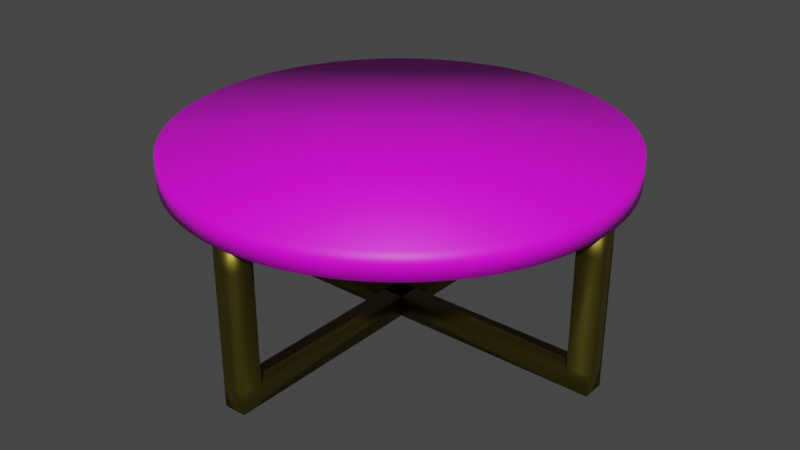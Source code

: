 # Source: table1.blend  (saved by Blender 2.92.15; exported with 4.5.12 LTS)
import bpy
from mathutils import Matrix  # noqa: F401  (used for matrix-valued properties, if any)

bpy.ops.wm.read_factory_settings(use_empty=True)
scene = bpy.context.scene
scene.name = 'Scene'

# ---- collections
col_table = bpy.data.collections.new('Table'); scene.collection.children.link(col_table)

# ---- images (referenced by path relative to the original .blend; pixels are not part of the script)
import os
ASSET_DIR = os.environ.get("B2B_ASSET_DIR", "")  # directory of the original .blend (textures are referenced by path, not embedded)
HERE = os.path.dirname(os.path.abspath(__file__))  # packed textures are extracted next to this script under _unpacked/

def load_image(name, relpath, width, height, colorspace="sRGB"):
    """Load a texture the original file referenced (path relative to the .blend, or extracted next to this script)."""
    p = next((c for c in (os.path.join(HERE, relpath), os.path.join(ASSET_DIR, relpath)) if relpath and os.path.exists(c)), "")
    if p:
        img = bpy.data.images.load(p, check_existing=True)
        img.name = name
    else:  # same state as the original file: an image datablock whose file is absent (Cycles renders it pink)
        img = bpy.data.images.new(name, width, height)
        img.source = "FILE"
        img.filepath = "//" + (relpath or name)
    img.colorspace_settings.name = colorspace
    return img
img_white_marble_jpg = load_image('white marble.jpg', 'white marble.jpg', 1024, 1024, 'sRGB')

# ---- materials (node trees are filled in below, after node groups)
mat_white_marble = bpy.data.materials.new('White Marble')
mat_white_marble.use_transparent_shadow = False
mat_brass_001 = bpy.data.materials.new('Brass.001')
mat_brass_001.use_transparent_shadow = False
mat_brass = bpy.data.materials.new('Brass')
mat_brass.use_transparent_shadow = False

# ---- material node trees
mat_white_marble.use_nodes = True; mat_white_marble.node_tree.nodes.clear()
_N = mat_white_marble.node_tree.nodes; _L = mat_white_marble.node_tree.links
n0 = _N.new('ShaderNodeBsdfPrincipled'); n0.name = 'Principled BSDF'; n0.location = (10, 300)
n0.distribution = 'GGX'
n0.subsurface_method = 'BURLEY'
n0.inputs[3].default_value = 1.45
n0.inputs[27].default_value = (0.0, 0.0, 0.0, 1.0)
n0.inputs[28].default_value = 1.0
n1 = _N.new('ShaderNodeOutputMaterial'); n1.name = 'Material Output'; n1.location = (300, 300)
n2 = _N.new('ShaderNodeTexImage'); n2.name = 'Image Texture'; n2.location = (-280, 280)
n2.image = img_white_marble_jpg
_L.new(n0.outputs[0], n1.inputs[0])
_L.new(n2.outputs[0], n0.inputs[0])
n1.is_active_output = True
mat_brass_001.use_nodes = True; mat_brass_001.node_tree.nodes.clear()
_N = mat_brass_001.node_tree.nodes; _L = mat_brass_001.node_tree.links
n0 = _N.new('ShaderNodeBsdfPrincipled'); n0.name = 'Principled BSDF'; n0.location = (10, 300)
n0.distribution = 'GGX'
n0.subsurface_method = 'BURLEY'
n0.inputs[0].default_value = (0.4621, 0.3813, 0.05448, 1.0)
n0.inputs[1].default_value = 1.0
n0.inputs[2].default_value = 0.376
n0.inputs[3].default_value = 1.45
n0.inputs[13].default_value = 0.3798
n0.inputs[27].default_value = (0.0, 0.0, 0.0, 1.0)
n0.inputs[28].default_value = 1.0
n1 = _N.new('ShaderNodeOutputMaterial'); n1.name = 'Material Output'; n1.location = (300, 300)
_L.new(n0.outputs[0], n1.inputs[0])
n1.is_active_output = True
mat_brass.use_nodes = True; mat_brass.node_tree.nodes.clear()
_N = mat_brass.node_tree.nodes; _L = mat_brass.node_tree.links
n0 = _N.new('ShaderNodeBsdfPrincipled'); n0.name = 'Principled BSDF'; n0.location = (10, 300)
n0.distribution = 'GGX'
n0.subsurface_method = 'BURLEY'
n0.inputs[0].default_value = (0.196, 0.1628, 0.02584, 1.0)
n0.inputs[1].default_value = 1.0
n0.inputs[3].default_value = 1.45
n0.inputs[13].default_value = 0.2558
n0.inputs[27].default_value = (0.0, 0.0, 0.0, 1.0)
n0.inputs[28].default_value = 1.0
n1 = _N.new('ShaderNodeOutputMaterial'); n1.name = 'Material Output'; n1.location = (300, 300)
_L.new(n0.outputs[0], n1.inputs[0])
n1.is_active_output = True

# ---- world
world_world = bpy.data.worlds.new('World'); scene.world = world_world
world_world.use_nodes = True; world_world.node_tree.nodes.clear()
_N = world_world.node_tree.nodes; _L = world_world.node_tree.links
n0 = _N.new('ShaderNodeOutputWorld'); n0.name = 'World Output'; n0.location = (300, 300)
n1 = _N.new('ShaderNodeBackground'); n1.name = 'Background'; n1.location = (10, 300)
n1.inputs[0].default_value = (0.05088, 0.05088, 0.05088, 1.0)
_L.new(n1.outputs[0], n0.inputs[0])
n0.is_active_output = True
world_world.color = (0.05088, 0.05088, 0.05088)
world_world.use_sun_shadow = False
world_world.sun_shadow_jitter_overblur = 0.0

# ---- meshes
me_cylinder_003 = bpy.data.meshes.new('Cylinder.003')
me_cylinder_003.from_pydata([(0.0, 1.0, 0.7055), (0.0, 1.0, 0.8255), (0.06279, 0.998, 0.7055), (0.06279, 0.998, 0.8255), (0.1253, 0.9921, 0.7055), (0.1253, 0.9921, 0.8255), (0.1874, 0.9823, 0.7055), (0.1874, 0.9823, 0.8255), (0.2487, 0.9686, 0.7055), (0.2487, 0.9686, 0.8255), (0.309, 0.9511, 0.7055), (0.309, 0.9511, 0.8255), (0.3681, 0.9298, 0.7055), (0.3681, 0.9298, 0.8255), (0.4258, 0.9048, 0.7055), (0.4258, 0.9048, 0.8255), (0.4818, 0.8763, 0.7055), (0.4818, 0.8763, 0.8255), (0.5358, 0.8443, 0.7055), (0.5358, 0.8443, 0.8255), (0.5878, 0.809, 0.7055), (0.5878, 0.809, 0.8255), (0.6374, 0.7705, 0.7055), (0.6374, 0.7705, 0.8255), (0.6845, 0.729, 0.7055), (0.6845, 0.729, 0.8255), (0.729, 0.6845, 0.7055), (0.729, 0.6845, 0.8255), (0.7705, 0.6374, 0.7055), (0.7705, 0.6374, 0.8255), (0.809, 0.5878, 0.7055), (0.809, 0.5878, 0.8255), (0.8443, 0.5358, 0.7055), (0.8443, 0.5358, 0.8255), (0.8763, 0.4818, 0.7055), (0.8763, 0.4818, 0.8255), (0.9048, 0.4258, 0.7055), (0.9048, 0.4258, 0.8255), (0.9298, 0.3681, 0.7055), (0.9298, 0.3681, 0.8255), (0.9511, 0.309, 0.7055), (0.9511, 0.309, 0.8255), (0.9686, 0.2487, 0.7055), (0.9686, 0.2487, 0.8255), (0.9823, 0.1874, 0.7055), (0.9823, 0.1874, 0.8255), (0.9921, 0.1253, 0.7055), (0.9921, 0.1253, 0.8255), (0.998, 0.06279, 0.7055), (0.998, 0.06279, 0.8255), (1.0, -4.013e-07, 0.7055), (1.0, -4.013e-07, 0.8255), (0.998, -0.06279, 0.7055), (0.998, -0.06279, 0.8255), (0.9921, -0.1253, 0.7055), (0.9921, -0.1253, 0.8255), (0.9823, -0.1874, 0.7055), (0.9823, -0.1874, 0.8255), (0.9686, -0.2487, 0.7055), (0.9686, -0.2487, 0.8255), (0.9511, -0.309, 0.7055), (0.9511, -0.309, 0.8255), (0.9298, -0.3681, 0.7055), (0.9298, -0.3681, 0.8255), (0.9048, -0.4258, 0.7055), (0.9048, -0.4258, 0.8255), (0.8763, -0.4818, 0.7055), (0.8763, -0.4818, 0.8255), (0.8443, -0.5358, 0.7055), (0.8443, -0.5358, 0.8255), (0.809, -0.5878, 0.7055), (0.809, -0.5878, 0.8255), (0.7705, -0.6374, 0.7055), (0.7705, -0.6374, 0.8255), (0.729, -0.6845, 0.7055), (0.729, -0.6845, 0.8255), (0.6845, -0.729, 0.7055), (0.6845, -0.729, 0.8255), (0.6374, -0.7705, 0.7055), (0.6374, -0.7705, 0.8255), (0.5878, -0.809, 0.7055), (0.5878, -0.809, 0.8255), (0.5358, -0.8443, 0.7055), (0.5358, -0.8443, 0.8255), (0.4818, -0.8763, 0.7055), (0.4818, -0.8763, 0.8255), (0.4258, -0.9048, 0.7055), (0.4258, -0.9048, 0.8255), (0.3681, -0.9298, 0.7055), (0.3681, -0.9298, 0.8255), (0.309, -0.9511, 0.7055), (0.309, -0.9511, 0.8255), (0.2487, -0.9686, 0.7055), (0.2487, -0.9686, 0.8255), (0.1874, -0.9823, 0.7055), (0.1874, -0.9823, 0.8255), (0.1253, -0.9921, 0.7055), (0.1253, -0.9921, 0.8255), (0.06279, -0.998, 0.7055), (0.06279, -0.998, 0.8255), (-1.041e-06, -1.0, 0.7055), (-1.041e-06, -1.0, 0.8255), (-0.06279, -0.998, 0.7055), (-0.06279, -0.998, 0.8255), (-0.1253, -0.9921, 0.7055), (-0.1253, -0.9921, 0.8255), (-0.1874, -0.9823, 0.7055), (-0.1874, -0.9823, 0.8255), (-0.2487, -0.9686, 0.7055), (-0.2487, -0.9686, 0.8255), (-0.309, -0.9511, 0.7055), (-0.309, -0.9511, 0.8255), (-0.3681, -0.9298, 0.7055), (-0.3681, -0.9298, 0.8255), (-0.4258, -0.9048, 0.7055), (-0.4258, -0.9048, 0.8255), (-0.4818, -0.8763, 0.7055), (-0.4818, -0.8763, 0.8255), (-0.5358, -0.8443, 0.7055), (-0.5358, -0.8443, 0.8255), (-0.5878, -0.809, 0.7055), (-0.5878, -0.809, 0.8255), (-0.6374, -0.7705, 0.7055), (-0.6374, -0.7705, 0.8255), (-0.6845, -0.729, 0.7055), (-0.6845, -0.729, 0.8255), (-0.729, -0.6845, 0.7055), (-0.729, -0.6845, 0.8255), (-0.7705, -0.6374, 0.7055), (-0.7705, -0.6374, 0.8255), (-0.809, -0.5878, 0.7055), (-0.809, -0.5878, 0.8255), (-0.8443, -0.5358, 0.7055), (-0.8443, -0.5358, 0.8255), (-0.8763, -0.4818, 0.7055), (-0.8763, -0.4818, 0.8255), (-0.9048, -0.4258, 0.7055), (-0.9048, -0.4258, 0.8255), (-0.9298, -0.3681, 0.7055), (-0.9298, -0.3681, 0.8255), (-0.9511, -0.309, 0.7055), (-0.9511, -0.309, 0.8255), (-0.9686, -0.2487, 0.7055), (-0.9686, -0.2487, 0.8255), (-0.9823, -0.1874, 0.7055), (-0.9823, -0.1874, 0.8255), (-0.9921, -0.1253, 0.7055), (-0.9921, -0.1253, 0.8255), (-0.998, -0.06279, 0.7055), (-0.998, -0.06279, 0.8255), (-1.0, 1.442e-06, 0.7055), (-1.0, 1.442e-06, 0.8255), (-0.998, 0.06279, 0.7055), (-0.998, 0.06279, 0.8255), (-0.9921, 0.1253, 0.7055), (-0.9921, 0.1253, 0.8255), (-0.9823, 0.1874, 0.7055), (-0.9823, 0.1874, 0.8255), (-0.9686, 0.2487, 0.7055), (-0.9686, 0.2487, 0.8255), (-0.9511, 0.309, 0.7055), (-0.9511, 0.309, 0.8255), (-0.9298, 0.3681, 0.7055), (-0.9298, 0.3681, 0.8255), (-0.9048, 0.4258, 0.7055), (-0.9048, 0.4258, 0.8255), (-0.8763, 0.4818, 0.7055), (-0.8763, 0.4818, 0.8255), (-0.8443, 0.5358, 0.7055), (-0.8443, 0.5358, 0.8255), (-0.809, 0.5878, 0.7055), (-0.809, 0.5878, 0.8255), (-0.7705, 0.6374, 0.7055), (-0.7705, 0.6374, 0.8255), (-0.729, 0.6845, 0.7055), (-0.729, 0.6845, 0.8255), (-0.6845, 0.729, 0.7055), (-0.6845, 0.729, 0.8255), (-0.6374, 0.7705, 0.7055), (-0.6374, 0.7705, 0.8255), (-0.5878, 0.809, 0.7055), (-0.5878, 0.809, 0.8255), (-0.5358, 0.8443, 0.7055), (-0.5358, 0.8443, 0.8255), (-0.4818, 0.8763, 0.7055), (-0.4818, 0.8763, 0.8255), (-0.4258, 0.9048, 0.7055), (-0.4258, 0.9048, 0.8255), (-0.3681, 0.9298, 0.7055), (-0.3681, 0.9298, 0.8255), (-0.309, 0.9511, 0.7055), (-0.309, 0.9511, 0.8255), (-0.2487, 0.9686, 0.7055), (-0.2487, 0.9686, 0.8255), (-0.1874, 0.9823, 0.7055), (-0.1874, 0.9823, 0.8255), (-0.1253, 0.9921, 0.7055), (-0.1253, 0.9921, 0.8255), (-0.06279, 0.998, 0.7055), (-0.06279, 0.998, 0.8255), (-0.05, 0.8959, 0.6136), (-0.05, 0.8959, 0.7136), (-0.05, 0.9959, 0.6136), (-0.05, 0.9959, 0.7136), (0.05, 0.8959, 0.6136), (0.05, 0.8959, 0.7136), (0.05, 0.9959, 0.6136), (0.05, 0.9959, 0.7136), (-0.05, 0.9959, -0.0001933), (-0.05, 0.8959, -0.0001933), (0.05, 0.9959, -0.0001933), (0.05, 0.8959, -0.0001933), (-0.05, 0.9959, 0.09554), (-0.05, 0.8959, 0.09554), (0.05, 0.8959, 0.09554), (0.05, 0.9959, 0.09554), (-0.05, -0.000668, -0.0001933), (0.05, -0.000668, -0.0001933), (0.05, -0.000668, 0.09554), (-0.05, -0.000668, 0.09554), (0.8959, 0.05, 0.6136), (0.8959, 0.05, 0.7136), (0.9959, 0.05, 0.6136), (0.9959, 0.05, 0.7136), (0.8959, -0.05, 0.6136), (0.8959, -0.05, 0.7136), (0.9959, -0.05, 0.6136), (0.9959, -0.05, 0.7136), (0.9959, 0.05, -0.0001933), (0.8959, 0.05, -0.0001933), (0.9959, -0.05, -0.0001933), (0.8959, -0.05, -0.0001933), (0.9959, 0.05, 0.09554), (0.8959, 0.05, 0.09554), (0.8959, -0.05, 0.09554), (0.9959, -0.05, 0.09554), (-0.000668, 0.05, -0.0001933), (-0.0006681, -0.05, -0.0001933), (-0.0006681, -0.05, 0.09554), (-0.000668, 0.05, 0.09554), (0.05, -0.8959, 0.6136), (0.05, -0.8959, 0.7136), (0.05, -0.9959, 0.6136), (0.05, -0.9959, 0.7136), (-0.05, -0.8959, 0.6136), (-0.05, -0.8959, 0.7136), (-0.05, -0.9959, 0.6136), (-0.05, -0.9959, 0.7136), (0.05, -0.9959, -0.0001933), (0.05, -0.8959, -0.0001933), (-0.05, -0.9959, -0.0001933), (-0.05, -0.8959, -0.0001933), (0.05, -0.9959, 0.09554), (0.05, -0.8959, 0.09554), (-0.05, -0.8959, 0.09554), (-0.05, -0.9959, 0.09554), (0.05, 0.000668, -0.0001933), (-0.05, 0.0006681, -0.0001933), (-0.05, 0.0006681, 0.09554), (0.05, 0.000668, 0.09554), (-0.8959, -0.05, 0.6136), (-0.8959, -0.05, 0.7136), (-0.9959, -0.05, 0.6136), (-0.9959, -0.05, 0.7136), (-0.8959, 0.05, 0.6136), (-0.8959, 0.05, 0.7136), (-0.9959, 0.05, 0.6136), (-0.9959, 0.05, 0.7136), (-0.9959, -0.05, -0.0001933), (-0.8959, -0.05, -0.0001933), (-0.9959, 0.05, -0.0001933), (-0.8959, 0.05, -0.0001933), (-0.9959, -0.05, 0.09554), (-0.8959, -0.05, 0.09554), (-0.8959, 0.05, 0.09554), (-0.9959, 0.05, 0.09554), (0.000668, -0.05, -0.0001933), (0.0006681, 0.05, -0.0001933), (0.0006681, 0.05, 0.09554), (0.000668, -0.05, 0.09554)], [], [(0, 1, 3, 2), (2, 3, 5, 4), (4, 5, 7, 6), (6, 7, 9, 8), (8, 9, 11, 10), (10, 11, 13, 12), (12, 13, 15, 14), (14, 15, 17, 16), (16, 17, 19, 18), (18, 19, 21, 20), (20, 21, 23, 22), (22, 23, 25, 24), (24, 25, 27, 26), (26, 27, 29, 28), (28, 29, 31, 30), (30, 31, 33, 32), (32, 33, 35, 34), (34, 35, 37, 36), (36, 37, 39, 38), (38, 39, 41, 40), (40, 41, 43, 42), (42, 43, 45, 44), (44, 45, 47, 46), (46, 47, 49, 48), (48, 49, 51, 50), (50, 51, 53, 52), (52, 53, 55, 54), (54, 55, 57, 56), (56, 57, 59, 58), (58, 59, 61, 60), (60, 61, 63, 62), (62, 63, 65, 64), (64, 65, 67, 66), (66, 67, 69, 68), (68, 69, 71, 70), (70, 71, 73, 72), (72, 73, 75, 74), (74, 75, 77, 76), (76, 77, 79, 78), (78, 79, 81, 80), (80, 81, 83, 82), (82, 83, 85, 84), (84, 85, 87, 86), (86, 87, 89, 88), (88, 89, 91, 90), (90, 91, 93, 92), (92, 93, 95, 94), (94, 95, 97, 96), (96, 97, 99, 98), (98, 99, 101, 100), (100, 101, 103, 102), (102, 103, 105, 104), (104, 105, 107, 106), (106, 107, 109, 108), (108, 109, 111, 110), (110, 111, 113, 112), (112, 113, 115, 114), (114, 115, 117, 116), (116, 117, 119, 118), (118, 119, 121, 120), (120, 121, 123, 122), (122, 123, 125, 124), (124, 125, 127, 126), (126, 127, 129, 128), (128, 129, 131, 130), (130, 131, 133, 132), (132, 133, 135, 134), (134, 135, 137, 136), (136, 137, 139, 138), (138, 139, 141, 140), (140, 141, 143, 142), (142, 143, 145, 144), (144, 145, 147, 146), (146, 147, 149, 148), (148, 149, 151, 150), (150, 151, 153, 152), (152, 153, 155, 154), (154, 155, 157, 156), (156, 157, 159, 158), (158, 159, 161, 160), (160, 161, 163, 162), (162, 163, 165, 164), (164, 165, 167, 166), (166, 167, 169, 168), (168, 169, 171, 170), (170, 171, 173, 172), (172, 173, 175, 174), (174, 175, 177, 176), (176, 177, 179, 178), (178, 179, 181, 180), (180, 181, 183, 182), (182, 183, 185, 184), (184, 185, 187, 186), (186, 187, 189, 188), (188, 189, 191, 190), (190, 191, 193, 192), (192, 193, 195, 194), (194, 195, 197, 196), (3, 1, 199, 197, 195, 193, 191, 189, 187, 185, 183, 181, 179, 177, 175, 173, 171, 169, 167, 165, 163, 161, 159, 157, 155, 153, 151, 149, 147, 145, 143, 141, 139, 137, 135, 133, 131, 129, 127, 125, 123, 121, 119, 117, 115, 113, 111, 109, 107, 105, 103, 101, 99, 97, 95, 93, 91, 89, 87, 85, 83, 81, 79, 77, 75, 73, 71, 69, 67, 65, 63, 61, 59, 57, 55, 53, 51, 49, 47, 45, 43, 41, 39, 37, 35, 33, 31, 29, 27, 25, 23, 21, 19, 17, 15, 13, 11, 9, 7, 5), (196, 197, 199, 198), (198, 199, 1, 0), (0, 2, 4, 6, 8, 10, 12, 14, 16, 18, 20, 22, 24, 26, 28, 30, 32, 34, 36, 38, 40, 42, 44, 46, 48, 50, 52, 54, 56, 58, 60, 62, 64, 66, 68, 70, 72, 74, 76, 78, 80, 82, 84, 86, 88, 90, 92, 94, 96, 98, 100, 102, 104, 106, 108, 110, 112, 114, 116, 118, 120, 122, 124, 126, 128, 130, 132, 134, 136, 138, 140, 142, 144, 146, 148, 150, 152, 154, 156, 158, 160, 162, 164, 166, 168, 170, 172, 174, 176, 178, 180, 182, 184, 186, 188, 190, 192, 194, 196, 198), (200, 201, 203, 202), (202, 203, 207, 206), (206, 207, 205, 204), (204, 205, 201, 200), (213, 212, 208, 209), (207, 203, 201, 205), (208, 210, 211, 209), (215, 214, 211, 210), (211, 214, 218, 217), (212, 215, 210, 208), (202, 206, 215, 212), (204, 200, 213, 214), (206, 204, 214, 215), (200, 202, 212, 213), (218, 219, 216, 217), (214, 213, 219, 218), (213, 209, 216, 219), (209, 211, 217, 216), (220, 221, 223, 222), (222, 223, 227, 226), (226, 227, 225, 224), (224, 225, 221, 220), (233, 232, 228, 229), (227, 223, 221, 225), (228, 230, 231, 229), (235, 234, 231, 230), (231, 234, 238, 237), (232, 235, 230, 228), (222, 226, 235, 232), (224, 220, 233, 234), (226, 224, 234, 235), (220, 222, 232, 233), (238, 239, 236, 237), (234, 233, 239, 238), (233, 229, 236, 239), (229, 231, 237, 236), (240, 241, 243, 242), (242, 243, 247, 246), (246, 247, 245, 244), (244, 245, 241, 240), (253, 252, 248, 249), (247, 243, 241, 245), (248, 250, 251, 249), (255, 254, 251, 250), (251, 254, 258, 257), (252, 255, 250, 248), (242, 246, 255, 252), (244, 240, 253, 254), (246, 244, 254, 255), (240, 242, 252, 253), (258, 259, 256, 257), (254, 253, 259, 258), (253, 249, 256, 259), (249, 251, 257, 256), (260, 261, 263, 262), (262, 263, 267, 266), (266, 267, 265, 264), (264, 265, 261, 260), (273, 272, 268, 269), (267, 263, 261, 265), (268, 270, 271, 269), (275, 274, 271, 270), (271, 274, 278, 277), (272, 275, 270, 268), (262, 266, 275, 272), (264, 260, 273, 274), (266, 264, 274, 275), (260, 262, 272, 273), (278, 279, 276, 277), (274, 273, 279, 278), (273, 269, 276, 279), (269, 271, 277, 276)])
me_cylinder_003.polygons.foreach_set('use_smooth', [True] * 174)
me_cylinder_003.polygons.foreach_set('material_index', [0, 0, 0, 0, 0, 0, 0, 0, 0, 0, 0, 0, 0, 0, 0, 0, 0, 0, 0, 0, 0, 0, 0, 0, 0, 0, 0, 0, 0, 0, 0, 0, 0, 0, 0, 0, 0, 0, 0, 0, 0, 0, 0, 0, 0, 0, 0, 0, 0, 0, 0, 0, 0, 0, 0, 0, 0, 0, 0, 0, 0, 0, 0, 0, 0, 0, 0, 0, 0, 0, 0, 0, 0, 0, 0, 0, 0, 0, 0, 0, 0, 0, 0, 0, 0, 0, 0, 0, 0, 0, 0, 0, 0, 0, 0, 0, 0, 0, 0, 0, 0, 0, 2, 2, 2, 2, 2, 2, 2, 2, 2, 2, 2, 2, 2, 2, 2, 2, 2, 2, 2, 2, 2, 2, 2, 2, 2, 2, 2, 2, 2, 2, 2, 2, 2, 2, 2, 2, 2, 2, 2, 2, 2, 2, 2, 2, 2, 2, 2, 2, 2, 2, 2, 2, 2, 2, 2, 2, 2, 2, 2, 2, 2, 2, 2, 2, 2, 2, 2, 2, 2, 2, 2, 2])
_uv = me_cylinder_003.uv_layers.new(name='UVMap')
_uv.uv.foreach_set('vector', [1.0, 0.5, 1.0, 1.0, 0.99, 1.0, 0.99, 0.5, 0.99, 0.5, 0.99, 1.0, 0.98, 1.0, 0.98, 0.5, 0.98, 0.5, 0.98, 1.0, 0.97, 1.0, 0.97, 0.5, 0.97, 0.5, 0.97, 1.0, 0.96, 1.0, 0.96, 0.5, 0.96, 0.5, 0.96, 1.0, 0.95, 1.0, 0.95, 0.5, 0.95, 0.5, 0.95, 1.0, 0.94, 1.0, 0.94, 0.5, 0.94, 0.5, 0.94, 1.0, 0.93, 1.0, 0.93, 0.5, 0.93, 0.5, 0.93, 1.0, 0.92, 1.0, 0.92, 0.5, 0.92, 0.5, 0.92, 1.0, 0.91, 1.0, 0.91, 0.5, 0.91, 0.5, 0.91, 1.0, 0.9, 1.0, 0.9, 0.5, 0.9, 0.5, 0.9, 1.0, 0.89, 1.0, 0.89, 0.5, 0.89, 0.5, 0.89, 1.0, 0.88, 1.0, 0.88, 0.5, 0.88, 0.5, 0.88, 1.0, 0.87, 1.0, 0.87, 0.5, 0.87, 0.5, 0.87, 1.0, 0.86, 1.0, 0.86, 0.5, 0.86, 0.5, 0.86, 1.0, 0.85, 1.0, 0.85, 0.5, 0.85, 0.5, 0.85, 1.0, 0.84, 1.0, 0.84, 0.5, 0.84, 0.5, 0.84, 1.0, 0.83, 1.0, 0.83, 0.5, 0.83, 0.5, 0.83, 1.0, 0.82, 1.0, 0.82, 0.5, 0.82, 0.5, 0.82, 1.0, 0.81, 1.0, 0.81, 0.5, 0.81, 0.5, 0.81, 1.0, 0.8, 1.0, 0.8, 0.5, 0.8, 0.5, 0.8, 1.0, 0.79, 1.0, 0.79, 0.5, 0.79, 0.5, 0.79, 1.0, 0.78, 1.0, 0.78, 0.5, 0.78, 0.5, 0.78, 1.0, 0.77, 1.0, 0.77, 0.5, 0.77, 0.5, 0.77, 1.0, 0.76, 1.0, 0.76, 0.5, 0.76, 0.5, 0.76, 1.0, 0.75, 1.0, 0.75, 0.5, 0.75, 0.5, 0.75, 1.0, 0.74, 1.0, 0.74, 0.5, 0.74, 0.5, 0.74, 1.0, 0.73, 1.0, 0.73, 0.5, 0.73, 0.5, 0.73, 1.0, 0.72, 1.0, 0.72, 0.5, 0.72, 0.5, 0.72, 1.0, 0.71, 1.0, 0.71, 0.5, 0.71, 0.5, 0.71, 1.0, 0.7, 1.0, 0.7, 0.5, 0.7, 0.5, 0.7, 1.0, 0.69, 1.0, 0.69, 0.5, 0.69, 0.5, 0.69, 1.0, 0.68, 1.0, 0.68, 0.5, 0.68, 0.5, 0.68, 1.0, 0.67, 1.0, 0.67, 0.5, 0.67, 0.5, 0.67, 1.0, 0.66, 1.0, 0.66, 0.5, 0.66, 0.5, 0.66, 1.0, 0.65, 1.0, 0.65, 0.5, 0.65, 0.5, 0.65, 1.0, 0.64, 1.0, 0.64, 0.5, 0.64, 0.5, 0.64, 1.0, 0.63, 1.0, 0.63, 0.5, 0.63, 0.5, 0.63, 1.0, 0.62, 1.0, 0.62, 0.5, 0.62, 0.5, 0.62, 1.0, 0.61, 1.0, 0.61, 0.5, 0.61, 0.5, 0.61, 1.0, 0.6, 1.0, 0.6, 0.5, 0.6, 0.5, 0.6, 1.0, 0.59, 1.0, 0.59, 0.5, 0.59, 0.5, 0.59, 1.0, 0.58, 1.0, 0.58, 0.5, 0.58, 0.5, 0.58, 1.0, 0.57, 1.0, 0.57, 0.5, 0.57, 0.5, 0.57, 1.0, 0.56, 1.0, 0.56, 0.5, 0.56, 0.5, 0.56, 1.0, 0.55, 1.0, 0.55, 0.5, 0.55, 0.5, 0.55, 1.0, 0.54, 1.0, 0.54, 0.5, 0.54, 0.5, 0.54, 1.0, 0.53, 1.0, 0.53, 0.5, 0.53, 0.5, 0.53, 1.0, 0.52, 1.0, 0.52, 0.5, 0.52, 0.5, 0.52, 1.0, 0.51, 1.0, 0.51, 0.5, 0.51, 0.5, 0.51, 1.0, 0.5, 1.0, 0.5, 0.5, 0.5, 0.5, 0.5, 1.0, 0.49, 1.0, 0.49, 0.5, 0.49, 0.5, 0.49, 1.0, 0.48, 1.0, 0.48, 0.5, 0.48, 0.5, 0.48, 1.0, 0.47, 1.0, 0.47, 0.5, 0.47, 0.5, 0.47, 1.0, 0.46, 1.0, 0.46, 0.5, 0.46, 0.5, 0.46, 1.0, 0.45, 1.0, 0.45, 0.5, 0.45, 0.5, 0.45, 1.0, 0.44, 1.0, 0.44, 0.5, 0.44, 0.5, 0.44, 1.0, 0.43, 1.0, 0.43, 0.5, 0.43, 0.5, 0.43, 1.0, 0.42, 1.0, 0.42, 0.5, 0.42, 0.5, 0.42, 1.0, 0.41, 1.0, 0.41, 0.5, 0.41, 0.5, 0.41, 1.0, 0.4, 1.0, 0.4, 0.5, 0.4, 0.5, 0.4, 1.0, 0.39, 1.0, 0.39, 0.5, 0.39, 0.5, 0.39, 1.0, 0.38, 1.0, 0.38, 0.5, 0.38, 0.5, 0.38, 1.0, 0.37, 1.0, 0.37, 0.5, 0.37, 0.5, 0.37, 1.0, 0.36, 1.0, 0.36, 0.5, 0.36, 0.5, 0.36, 1.0, 0.35, 1.0, 0.35, 0.5, 0.35, 0.5, 0.35, 1.0, 0.34, 1.0, 0.34, 0.5, 0.34, 0.5, 0.34, 1.0, 0.33, 1.0, 0.33, 0.5, 0.33, 0.5, 0.33, 1.0, 0.32, 1.0, 0.32, 0.5, 0.32, 0.5, 0.32, 1.0, 0.31, 1.0, 0.31, 0.5, 0.31, 0.5, 0.31, 1.0, 0.3, 1.0, 0.3, 0.5, 0.3, 0.5, 0.3, 1.0, 0.29, 1.0, 0.29, 0.5, 0.29, 0.5, 0.29, 1.0, 0.28, 1.0, 0.28, 0.5, 0.28, 0.5, 0.28, 1.0, 0.27, 1.0, 0.27, 0.5, 0.27, 0.5, 0.27, 1.0, 0.26, 1.0, 0.26, 0.5, 0.26, 0.5, 0.26, 1.0, 0.25, 1.0, 0.25, 0.5, 0.25, 0.5, 0.25, 1.0, 0.24, 1.0, 0.24, 0.5, 0.24, 0.5, 0.24, 1.0, 0.23, 1.0, 0.23, 0.5, 0.23, 0.5, 0.23, 1.0, 0.22, 1.0, 0.22, 0.5, 0.22, 0.5, 0.22, 1.0, 0.21, 1.0, 0.21, 0.5, 0.21, 0.5, 0.21, 1.0, 0.2, 1.0, 0.2, 0.5, 0.2, 0.5, 0.2, 1.0, 0.19, 1.0, 0.19, 0.5, 0.19, 0.5, 0.19, 1.0, 0.18, 1.0, 0.18, 0.5, 0.18, 0.5, 0.18, 1.0, 0.17, 1.0, 0.17, 0.5, 0.17, 0.5, 0.17, 1.0, 0.16, 1.0, 0.16, 0.5, 0.16, 0.5, 0.16, 1.0, 0.15, 1.0, 0.15, 0.5, 0.15, 0.5, 0.15, 1.0, 0.14, 1.0, 0.14, 0.5, 0.14, 0.5, 0.14, 1.0, 0.13, 1.0, 0.13, 0.5, 0.13, 0.5, 0.13, 1.0, 0.12, 1.0, 0.12, 0.5, 0.12, 0.5, 0.12, 1.0, 0.11, 1.0, 0.11, 0.5, 0.11, 0.5, 0.11, 1.0, 0.1, 1.0, 0.1, 0.5, 0.1, 0.5, 0.1, 1.0, 0.09, 1.0, 0.09, 0.5, 0.09, 0.5, 0.09, 1.0, 0.08, 1.0, 0.08, 0.5, 0.08, 0.5, 0.08, 1.0, 0.07, 1.0, 0.07, 0.5, 0.07, 0.5, 0.07, 1.0, 0.06, 1.0, 0.06, 0.5, 0.06, 0.5, 0.06, 1.0, 0.05, 1.0, 0.05, 0.5, 0.05, 0.5, 0.05, 1.0, 0.04, 1.0, 0.04, 0.5, 0.04, 0.5, 0.04, 1.0, 0.03, 1.0, 0.03, 0.5, 0.03, 0.5, 0.03, 1.0, 0.02, 1.0, 0.02, 0.5, 0.2651, 0.4895, 0.25, 0.49, 0.2349, 0.4895, 0.2199, 0.4881, 0.205, 0.4857, 0.1903, 0.4825, 0.1758, 0.4783, 0.1617, 0.4731, 0.1478, 0.4672, 0.1344, 0.4603, 0.1214, 0.4526, 0.1089, 0.4442, 0.09702, 0.4349, 0.08571, 0.425, 0.07505, 0.4143, 0.06508, 0.403, 0.05584, 0.3911, 0.04736, 0.3786, 0.03969, 0.3656, 0.03284, 0.3522, 0.02685, 0.3384, 0.02175, 0.3242, 0.01754, 0.3097, 0.01425, 0.295, 0.01189, 0.2801, 0.01047, 0.2651, 0.01, 0.25, 0.01047, 0.2349, 0.01189, 0.2199, 0.01425, 0.205, 0.01754, 0.1903, 0.02175, 0.1758, 0.02685, 0.1617, 0.03284, 0.1478, 0.03969, 0.1344, 0.04736, 0.1214, 0.05584, 0.1089, 0.06508, 0.09702, 0.07505, 0.08571, 0.08571, 0.07505, 0.09702, 0.06508, 0.1089, 0.05584, 0.1214, 0.04736, 0.1344, 0.03969, 0.1478, 0.03284, 0.1616, 0.02685, 0.1758, 0.02175, 0.1903, 0.01754, 0.205, 0.01425, 0.2199, 0.01189, 0.2349, 0.01047, 0.25, 0.01, 0.2651, 0.01047, 0.2801, 0.01189, 0.295, 0.01425, 0.3097, 0.01754, 0.3242, 0.02175, 0.3383, 0.02685, 0.3522, 0.03284, 0.3656, 0.03969, 0.3786, 0.04736, 0.3911, 0.05584, 0.403, 0.06508, 0.4143, 0.07505, 0.425, 0.08571, 0.4349, 0.09702, 0.4442, 0.1089, 0.4526, 0.1214, 0.4603, 0.1344, 0.4672, 0.1478, 0.4731, 0.1616, 0.4783, 0.1758, 0.4825, 0.1903, 0.4857, 0.205, 0.4881, 0.2199, 0.4895, 0.2349, 0.49, 0.25, 0.4895, 0.2651, 0.4881, 0.2801, 0.4857, 0.295, 0.4825, 0.3097, 0.4783, 0.3242, 0.4731, 0.3383, 0.4672, 0.3522, 0.4603, 0.3656, 0.4526, 0.3786, 0.4442, 0.3911, 0.4349, 0.403, 0.425, 0.4143, 0.4143, 0.425, 0.403, 0.4349, 0.3911, 0.4442, 0.3786, 0.4526, 0.3656, 0.4603, 0.3522, 0.4672, 0.3383, 0.4731, 0.3242, 0.4783, 0.3097, 0.4825, 0.295, 0.4857, 0.2801, 0.4881, 0.02, 0.5, 0.02, 1.0, 0.01, 1.0, 0.01, 0.5, 0.01, 0.5, 0.01, 1.0, 6.706e-07, 1.0, 6.706e-07, 0.5, 0.75, 0.49, 0.7651, 0.4895, 0.7801, 0.4881, 0.795, 0.4857, 0.8097, 0.4825, 0.8242, 0.4783, 0.8383, 0.4731, 0.8522, 0.4672, 0.8656, 0.4603, 0.8786, 0.4526, 0.8911, 0.4442, 0.903, 0.4349, 0.9143, 0.425, 0.925, 0.4143, 0.9349, 0.403, 0.9442, 0.3911, 0.9526, 0.3786, 0.9603, 0.3656, 0.9672, 0.3522, 0.9731, 0.3383, 0.9783, 0.3242, 0.9825, 0.3097, 0.9857, 0.295, 0.9881, 0.2801, 0.9895, 0.2651, 0.99, 0.25, 0.9895, 0.2349, 0.9881, 0.2199, 0.9857, 0.205, 0.9825, 0.1903, 0.9783, 0.1758, 0.9731, 0.1616, 0.9672, 0.1478, 0.9603, 0.1344, 0.9526, 0.1214, 0.9442, 0.1089, 0.9349, 0.09702, 0.925, 0.08571, 0.9143, 0.07505, 0.903, 0.06508, 0.8911, 0.05584, 0.8786, 0.04736, 0.8656, 0.03969, 0.8522, 0.03284, 0.8383, 0.02685, 0.8242, 0.02175, 0.8097, 0.01754, 0.795, 0.01425, 0.7801, 0.01189, 0.7651, 0.01047, 0.75, 0.01, 0.7349, 0.01047, 0.7199, 0.01189, 0.705, 0.01425, 0.6903, 0.01754, 0.6758, 0.02175, 0.6616, 0.02685, 0.6478, 0.03284, 0.6344, 0.03969, 0.6214, 0.04736, 0.6089, 0.05584, 0.597, 0.06508, 0.5857, 0.07505, 0.575, 0.08571, 0.5651, 0.09702, 0.5558, 0.1089, 0.5474, 0.1214, 0.5397, 0.1344, 0.5328, 0.1478, 0.5269, 0.1617, 0.5217, 0.1758, 0.5175, 0.1903, 0.5143, 0.205, 0.5119, 0.2199, 0.5105, 0.2349, 0.51, 0.25, 0.5105, 0.2651, 0.5119, 0.2801, 0.5143, 0.295, 0.5175, 0.3097, 0.5217, 0.3242, 0.5269, 0.3384, 0.5328, 0.3522, 0.5397, 0.3656, 0.5474, 0.3786, 0.5558, 0.3911, 0.5651, 0.403, 0.575, 0.4143, 0.5857, 0.425, 0.597, 0.4349, 0.6089, 0.4442, 0.6214, 0.4526, 0.6344, 0.4603, 0.6478, 0.4672, 0.6617, 0.4731, 0.6758, 0.4783, 0.6903, 0.4825, 0.705, 0.4857, 0.7199, 0.4881, 0.7349, 0.4895, 0.375, 0.0, 0.625, 0.0, 0.625, 0.25, 0.375, 0.25, 0.375, 0.25, 0.625, 0.25, 0.625, 0.5, 0.375, 0.5, 0.375, 0.5, 0.625, 0.5, 0.625, 0.75, 0.375, 0.75, 0.375, 0.75, 0.625, 0.75, 0.625, 1.0, 0.375, 1.0, 0.375, 0.0, 0.375, 0.25, 0.375, 0.25, 0.375, 0.0, 0.625, 0.5, 0.875, 0.5, 0.875, 0.75, 0.625, 0.75, 0.125, 0.5, 0.375, 0.5, 0.375, 0.75, 0.125, 0.75, 0.375, 0.5, 0.375, 0.75, 0.375, 0.75, 0.375, 0.5, 0.375, 0.75, 0.375, 0.75, 0.375, 0.75, 0.375, 0.75, 0.375, 0.25, 0.375, 0.5, 0.375, 0.5, 0.375, 0.25, 0.375, 0.25, 0.375, 0.5, 0.375, 0.5, 0.375, 0.25, 0.375, 0.75, 0.375, 1.0, 0.375, 1.0, 0.375, 0.75, 0.375, 0.5, 0.375, 0.75, 0.375, 0.75, 0.375, 0.5, 0.375, 0.0, 0.375, 0.25, 0.375, 0.25, 0.375, 0.0, 0.375, 0.75, 0.375, 1.0, 0.375, 1.0, 0.375, 0.75, 0.375, 0.75, 0.375, 1.0, 0.375, 1.0, 0.375, 0.75, 0.375, 0.0, 0.375, 0.0, 0.375, 0.0, 0.375, 0.0, 0.125, 0.75, 0.375, 0.75, 0.375, 0.75, 0.125, 0.75, 0.375, 0.0, 0.625, 0.0, 0.625, 0.25, 0.375, 0.25, 0.375, 0.25, 0.625, 0.25, 0.625, 0.5, 0.375, 0.5, 0.375, 0.5, 0.625, 0.5, 0.625, 0.75, 0.375, 0.75, 0.375, 0.75, 0.625, 0.75, 0.625, 1.0, 0.375, 1.0, 0.375, 0.0, 0.375, 0.25, 0.375, 0.25, 0.375, 0.0, 0.625, 0.5, 0.875, 0.5, 0.875, 0.75, 0.625, 0.75, 0.125, 0.5, 0.375, 0.5, 0.375, 0.75, 0.125, 0.75, 0.375, 0.5, 0.375, 0.75, 0.375, 0.75, 0.375, 0.5, 0.375, 0.75, 0.375, 0.75, 0.375, 0.75, 0.375, 0.75, 0.375, 0.25, 0.375, 0.5, 0.375, 0.5, 0.375, 0.25, 0.375, 0.25, 0.375, 0.5, 0.375, 0.5, 0.375, 0.25, 0.375, 0.75, 0.375, 1.0, 0.375, 1.0, 0.375, 0.75, 0.375, 0.5, 0.375, 0.75, 0.375, 0.75, 0.375, 0.5, 0.375, 0.0, 0.375, 0.25, 0.375, 0.25, 0.375, 0.0, 0.375, 0.75, 0.375, 1.0, 0.375, 1.0, 0.375, 0.75, 0.375, 0.75, 0.375, 1.0, 0.375, 1.0, 0.375, 0.75, 0.375, 0.0, 0.375, 0.0, 0.375, 0.0, 0.375, 0.0, 0.125, 0.75, 0.375, 0.75, 0.375, 0.75, 0.125, 0.75, 0.375, 0.0, 0.625, 0.0, 0.625, 0.25, 0.375, 0.25, 0.375, 0.25, 0.625, 0.25, 0.625, 0.5, 0.375, 0.5, 0.375, 0.5, 0.625, 0.5, 0.625, 0.75, 0.375, 0.75, 0.375, 0.75, 0.625, 0.75, 0.625, 1.0, 0.375, 1.0, 0.375, 0.0, 0.375, 0.25, 0.375, 0.25, 0.375, 0.0, 0.625, 0.5, 0.875, 0.5, 0.875, 0.75, 0.625, 0.75, 0.125, 0.5, 0.375, 0.5, 0.375, 0.75, 0.125, 0.75, 0.375, 0.5, 0.375, 0.75, 0.375, 0.75, 0.375, 0.5, 0.375, 0.75, 0.375, 0.75, 0.375, 0.75, 0.375, 0.75, 0.375, 0.25, 0.375, 0.5, 0.375, 0.5, 0.375, 0.25, 0.375, 0.25, 0.375, 0.5, 0.375, 0.5, 0.375, 0.25, 0.375, 0.75, 0.375, 1.0, 0.375, 1.0, 0.375, 0.75, 0.375, 0.5, 0.375, 0.75, 0.375, 0.75, 0.375, 0.5, 0.375, 0.0, 0.375, 0.25, 0.375, 0.25, 0.375, 0.0, 0.375, 0.75, 0.375, 1.0, 0.375, 1.0, 0.375, 0.75, 0.375, 0.75, 0.375, 1.0, 0.375, 1.0, 0.375, 0.75, 0.375, 0.0, 0.375, 0.0, 0.375, 0.0, 0.375, 0.0, 0.125, 0.75, 0.375, 0.75, 0.375, 0.75, 0.125, 0.75, 0.375, 0.0, 0.625, 0.0, 0.625, 0.25, 0.375, 0.25, 0.375, 0.25, 0.625, 0.25, 0.625, 0.5, 0.375, 0.5, 0.375, 0.5, 0.625, 0.5, 0.625, 0.75, 0.375, 0.75, 0.375, 0.75, 0.625, 0.75, 0.625, 1.0, 0.375, 1.0, 0.375, 0.0, 0.375, 0.25, 0.375, 0.25, 0.375, 0.0, 0.625, 0.5, 0.875, 0.5, 0.875, 0.75, 0.625, 0.75, 0.125, 0.5, 0.375, 0.5, 0.375, 0.75, 0.125, 0.75, 0.375, 0.5, 0.375, 0.75, 0.375, 0.75, 0.375, 0.5, 0.375, 0.75, 0.375, 0.75, 0.375, 0.75, 0.375, 0.75, 0.375, 0.25, 0.375, 0.5, 0.375, 0.5, 0.375, 0.25, 0.375, 0.25, 0.375, 0.5, 0.375, 0.5, 0.375, 0.25, 0.375, 0.75, 0.375, 1.0, 0.375, 1.0, 0.375, 0.75, 0.375, 0.5, 0.375, 0.75, 0.375, 0.75, 0.375, 0.5, 0.375, 0.0, 0.375, 0.25, 0.375, 0.25, 0.375, 0.0, 0.375, 0.75, 0.375, 1.0, 0.375, 1.0, 0.375, 0.75, 0.375, 0.75, 0.375, 1.0, 0.375, 1.0, 0.375, 0.75, 0.375, 0.0, 0.375, 0.0, 0.375, 0.0, 0.375, 0.0, 0.125, 0.75, 0.375, 0.75, 0.375, 0.75, 0.125, 0.75])
me_cylinder_003.materials.append(mat_white_marble)
me_cylinder_003.materials.append(mat_brass_001)
me_cylinder_003.materials.append(mat_brass)
me_cylinder_003.use_remesh_fix_poles = True
me_cylinder_003.use_remesh_preserve_attributes = False
me_cylinder_003.use_mirror_vertex_groups = False
me_cylinder_003.update()

# ---- objects
ob_table = bpy.data.objects.new('Table', me_cylinder_003)
ob_empty = bpy.data.objects.new('Empty', None)

# ---- transforms, parenting, visibility, modifiers, constraints
ob_table.location = (0.0, 0.0, 0.0)
ob_table.lineart.crease_threshold = 0.0
ob_empty.location = (0.0, 0.0, 0.0)
ob_empty.rotation_euler = (0.0, -0.0, -1.571)
ob_empty.empty_display_type = 'ARROWS'
ob_empty.lineart.crease_threshold = 0.0

# ---- collection membership
col_table.objects.link(ob_table)
col_table.objects.link(ob_empty)

# ---- scene / render settings (as saved in the file)
scene.frame_start = 1; scene.frame_end = 250; scene.frame_set(36)
scene.render.engine = 'BLENDER_EEVEE_NEXT'
scene.render.resolution_percentage = 88
scene.cycles.use_denoising = False
scene.cycles.samples = 128
scene.cycles.sampling_pattern = 'TABULATED_SOBOL'
scene.cycles.use_adaptive_sampling = False
scene.cycles.use_light_tree = False
scene.view_settings.view_transform = 'Filmic'
bpy.context.view_layer.update()

# ---- added for rendering (the .blend has no active camera and no usable light): camera, sun
cam_auto = bpy.data.cameras.new('AutoCamera')
cam_auto.lens = 50.0
cam_auto.sensor_width = 36.0
cam_auto.clip_end = 1000.0
ob_auto_camera = bpy.data.objects.new('AutoCamera', cam_auto)
scene.collection.objects.link(ob_auto_camera)
ob_auto_camera.location = (2.72616, -3.27139, 2.59358)
ob_auto_camera.rotation_euler = (1.09748, -7.21219e-08, 0.694738)
scene.camera = ob_auto_camera
light_auto_sun = bpy.data.lights.new('AutoSun', 'SUN')
light_auto_sun.energy = 3.0
light_auto_sun.angle = 0.0523599
ob_auto_sun = bpy.data.objects.new('AutoSun', light_auto_sun)
scene.collection.objects.link(ob_auto_sun)
ob_auto_sun.rotation_euler = (0.872665, 0.174533, 0.523599)
bpy.context.view_layer.update()
